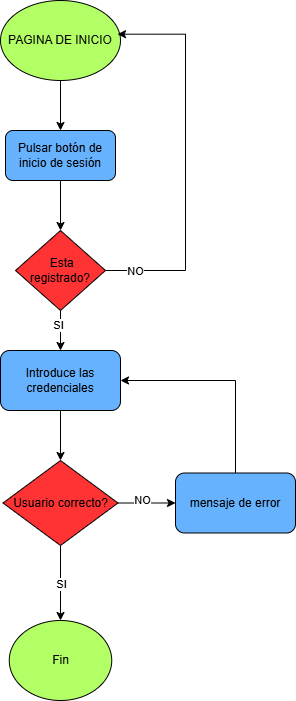

The diagram above was exported from draw.io. Its source (the exported page's mxGraphModel, read from the mxfile embedded in the PNG):
<mxGraphModel dx="712" dy="771" grid="1" gridSize="10" guides="1" tooltips="1" connect="1" arrows="1" fold="1" page="1" pageScale="1" pageWidth="827" pageHeight="1169" math="0" shadow="0">
  <root>
    <mxCell id="WIyWlLk6GJQsqaUBKTNV-0" />
    <mxCell id="WIyWlLk6GJQsqaUBKTNV-1" parent="WIyWlLk6GJQsqaUBKTNV-0" />
    <mxCell id="knhQ6G2a3IaS3wVkh0vd-13" style="edgeStyle=orthogonalEdgeStyle;rounded=0;orthogonalLoop=1;jettySize=auto;html=1;entryX=0.5;entryY=0;entryDx=0;entryDy=0;" edge="1" parent="WIyWlLk6GJQsqaUBKTNV-1" source="knhQ6G2a3IaS3wVkh0vd-0" target="knhQ6G2a3IaS3wVkh0vd-1">
      <mxGeometry relative="1" as="geometry" />
    </mxCell>
    <mxCell id="knhQ6G2a3IaS3wVkh0vd-0" value="PAGINA DE INICIO" style="ellipse;whiteSpace=wrap;html=1;fillColor=#B3FF66;" vertex="1" parent="WIyWlLk6GJQsqaUBKTNV-1">
      <mxGeometry x="155" y="40" width="120" height="80" as="geometry" />
    </mxCell>
    <mxCell id="knhQ6G2a3IaS3wVkh0vd-14" style="edgeStyle=orthogonalEdgeStyle;rounded=0;orthogonalLoop=1;jettySize=auto;html=1;entryX=0.5;entryY=0;entryDx=0;entryDy=0;" edge="1" parent="WIyWlLk6GJQsqaUBKTNV-1" source="knhQ6G2a3IaS3wVkh0vd-1" target="knhQ6G2a3IaS3wVkh0vd-6">
      <mxGeometry relative="1" as="geometry" />
    </mxCell>
    <mxCell id="knhQ6G2a3IaS3wVkh0vd-1" value="Pulsar botón de inicio de sesión" style="rounded=1;whiteSpace=wrap;html=1;fillColor=#66B2FF;" vertex="1" parent="WIyWlLk6GJQsqaUBKTNV-1">
      <mxGeometry x="160" y="170" width="110" height="50" as="geometry" />
    </mxCell>
    <mxCell id="knhQ6G2a3IaS3wVkh0vd-10" style="edgeStyle=orthogonalEdgeStyle;rounded=0;orthogonalLoop=1;jettySize=auto;html=1;entryX=0.975;entryY=0.421;entryDx=0;entryDy=0;entryPerimeter=0;" edge="1" parent="WIyWlLk6GJQsqaUBKTNV-1" source="knhQ6G2a3IaS3wVkh0vd-6" target="knhQ6G2a3IaS3wVkh0vd-0">
      <mxGeometry relative="1" as="geometry">
        <mxPoint x="320" y="70" as="targetPoint" />
        <Array as="points">
          <mxPoint x="340" y="310" />
          <mxPoint x="340" y="74" />
        </Array>
      </mxGeometry>
    </mxCell>
    <mxCell id="knhQ6G2a3IaS3wVkh0vd-24" value="NO" style="edgeLabel;html=1;align=center;verticalAlign=middle;resizable=0;points=[];" vertex="1" connectable="0" parent="knhQ6G2a3IaS3wVkh0vd-10">
      <mxGeometry x="-0.8465" relative="1" as="geometry">
        <mxPoint as="offset" />
      </mxGeometry>
    </mxCell>
    <mxCell id="knhQ6G2a3IaS3wVkh0vd-16" style="edgeStyle=orthogonalEdgeStyle;rounded=0;orthogonalLoop=1;jettySize=auto;html=1;entryX=0.5;entryY=0;entryDx=0;entryDy=0;" edge="1" parent="WIyWlLk6GJQsqaUBKTNV-1" source="knhQ6G2a3IaS3wVkh0vd-6" target="knhQ6G2a3IaS3wVkh0vd-15">
      <mxGeometry relative="1" as="geometry" />
    </mxCell>
    <mxCell id="knhQ6G2a3IaS3wVkh0vd-25" value="SI" style="edgeLabel;html=1;align=center;verticalAlign=middle;resizable=0;points=[];" vertex="1" connectable="0" parent="knhQ6G2a3IaS3wVkh0vd-16">
      <mxGeometry x="-0.3167" y="-3" relative="1" as="geometry">
        <mxPoint as="offset" />
      </mxGeometry>
    </mxCell>
    <mxCell id="knhQ6G2a3IaS3wVkh0vd-6" value="&amp;nbsp;Esta registrado?" style="rhombus;whiteSpace=wrap;html=1;fillColor=#FF3333;" vertex="1" parent="WIyWlLk6GJQsqaUBKTNV-1">
      <mxGeometry x="170" y="270" width="90" height="80" as="geometry" />
    </mxCell>
    <mxCell id="knhQ6G2a3IaS3wVkh0vd-20" style="edgeStyle=orthogonalEdgeStyle;rounded=0;orthogonalLoop=1;jettySize=auto;html=1;entryX=0.5;entryY=0;entryDx=0;entryDy=0;" edge="1" parent="WIyWlLk6GJQsqaUBKTNV-1" source="knhQ6G2a3IaS3wVkh0vd-15" target="knhQ6G2a3IaS3wVkh0vd-17">
      <mxGeometry relative="1" as="geometry" />
    </mxCell>
    <mxCell id="knhQ6G2a3IaS3wVkh0vd-15" value="Introduce las credenciales" style="rounded=1;whiteSpace=wrap;html=1;fillColor=#66B2FF;" vertex="1" parent="WIyWlLk6GJQsqaUBKTNV-1">
      <mxGeometry x="155" y="390" width="120" height="60" as="geometry" />
    </mxCell>
    <mxCell id="knhQ6G2a3IaS3wVkh0vd-21" style="edgeStyle=orthogonalEdgeStyle;rounded=0;orthogonalLoop=1;jettySize=auto;html=1;entryX=0.5;entryY=0;entryDx=0;entryDy=0;" edge="1" parent="WIyWlLk6GJQsqaUBKTNV-1" source="knhQ6G2a3IaS3wVkh0vd-17" target="knhQ6G2a3IaS3wVkh0vd-19">
      <mxGeometry relative="1" as="geometry" />
    </mxCell>
    <mxCell id="knhQ6G2a3IaS3wVkh0vd-27" value="SI" style="edgeLabel;html=1;align=center;verticalAlign=middle;resizable=0;points=[];" vertex="1" connectable="0" parent="knhQ6G2a3IaS3wVkh0vd-21">
      <mxGeometry x="0.0089" y="-1" relative="1" as="geometry">
        <mxPoint x="1" as="offset" />
      </mxGeometry>
    </mxCell>
    <mxCell id="knhQ6G2a3IaS3wVkh0vd-22" style="edgeStyle=orthogonalEdgeStyle;rounded=0;orthogonalLoop=1;jettySize=auto;html=1;entryX=0;entryY=0.5;entryDx=0;entryDy=0;" edge="1" parent="WIyWlLk6GJQsqaUBKTNV-1" source="knhQ6G2a3IaS3wVkh0vd-17" target="knhQ6G2a3IaS3wVkh0vd-18">
      <mxGeometry relative="1" as="geometry" />
    </mxCell>
    <mxCell id="knhQ6G2a3IaS3wVkh0vd-26" value="NO" style="edgeLabel;html=1;align=center;verticalAlign=middle;resizable=0;points=[];" vertex="1" connectable="0" parent="knhQ6G2a3IaS3wVkh0vd-22">
      <mxGeometry x="-0.1768" y="3" relative="1" as="geometry">
        <mxPoint as="offset" />
      </mxGeometry>
    </mxCell>
    <mxCell id="knhQ6G2a3IaS3wVkh0vd-17" value="Usuario correcto?" style="rhombus;whiteSpace=wrap;html=1;fillColor=#FF3333;" vertex="1" parent="WIyWlLk6GJQsqaUBKTNV-1">
      <mxGeometry x="157.5" y="500" width="115" height="85" as="geometry" />
    </mxCell>
    <mxCell id="knhQ6G2a3IaS3wVkh0vd-23" style="edgeStyle=orthogonalEdgeStyle;rounded=0;orthogonalLoop=1;jettySize=auto;html=1;entryX=1;entryY=0.5;entryDx=0;entryDy=0;" edge="1" parent="WIyWlLk6GJQsqaUBKTNV-1" source="knhQ6G2a3IaS3wVkh0vd-18" target="knhQ6G2a3IaS3wVkh0vd-15">
      <mxGeometry relative="1" as="geometry">
        <Array as="points">
          <mxPoint x="390" y="420" />
        </Array>
      </mxGeometry>
    </mxCell>
    <mxCell id="knhQ6G2a3IaS3wVkh0vd-18" value="mensaje de error" style="rounded=1;whiteSpace=wrap;html=1;fillColor=#66B2FF;" vertex="1" parent="WIyWlLk6GJQsqaUBKTNV-1">
      <mxGeometry x="330" y="512.5" width="120" height="60" as="geometry" />
    </mxCell>
    <mxCell id="knhQ6G2a3IaS3wVkh0vd-19" value="Fin" style="ellipse;whiteSpace=wrap;html=1;fillColor=#B3FF66;" vertex="1" parent="WIyWlLk6GJQsqaUBKTNV-1">
      <mxGeometry x="163.75" y="660" width="102.5" height="80" as="geometry" />
    </mxCell>
  </root>
</mxGraphModel>